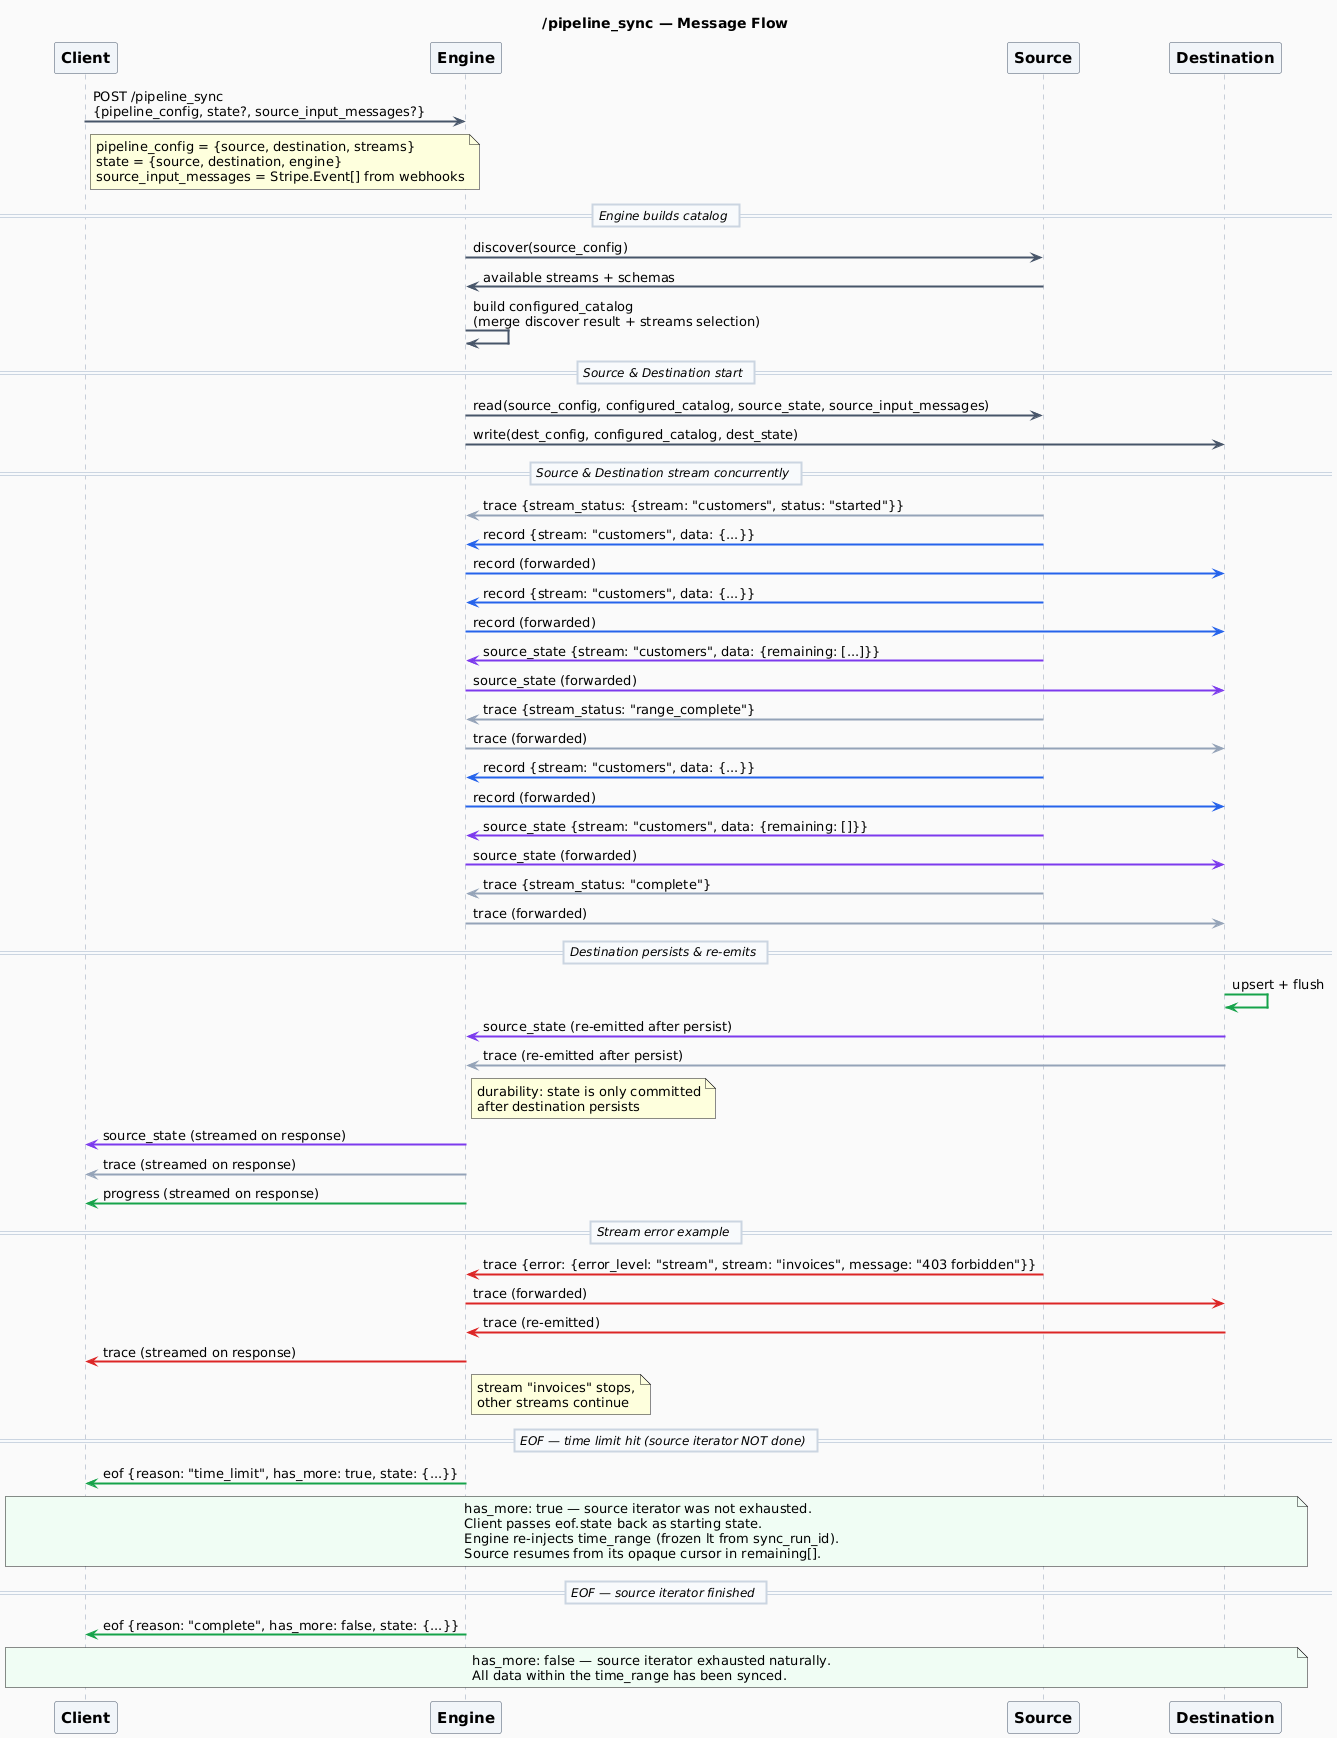

The diagram above was rendered by PlantUML. Its source (embedded in the PNG):
@startuml
title /pipeline_sync — Message Flow

skinparam defaultFontName "Menlo"
skinparam defaultFontSize 13
skinparam backgroundColor #fafafa

skinparam sequence {
    ArrowThickness 2
    ParticipantPadding 40
    BoxPadding 10
    LifeLineBorderColor #94a3b8
    LifeLineBackgroundColor #fafafa

    ParticipantBackgroundColor #f1f5f9
    ParticipantBorderColor #475569
    ParticipantFontSize 15
    ParticipantFontStyle bold

    DividerBackgroundColor #f8fafc
    DividerBorderColor #cbd5e1
    DividerFontSize 12
    DividerFontStyle italic
}

participant Client as C
participant Engine as E
participant Source as S
participant Destination as D

C -[#475569]> E : POST /pipeline_sync\n{pipeline_config, state?, source_input_messages?}
note right of C #FEFFDD
  pipeline_config = {source, destination, streams}
  state = {source, destination, engine}
  source_input_messages = Stripe.Event[] from webhooks
end note

== Engine builds catalog ==

E -[#475569]> S : discover(source_config)
S -[#475569]> E : available streams + schemas
E -[#475569]> E : build configured_catalog\n(merge discover result + streams selection)

== Source & Destination start ==

E -[#475569]> S : read(source_config, configured_catalog, source_state, source_input_messages)
E -[#475569]> D : write(dest_config, configured_catalog, dest_state)

== Source & Destination stream concurrently ==

S -[#94a3b8]> E : trace {stream_status: {stream: "customers", status: "started"}}

S -[#2563eb]> E : record {stream: "customers", data: {...}}
E -[#2563eb]> D : record (forwarded)

S -[#2563eb]> E : record {stream: "customers", data: {...}}
E -[#2563eb]> D : record (forwarded)

S -[#7c3aed]> E : source_state {stream: "customers", data: {remaining: [...]}}
E -[#7c3aed]> D : source_state (forwarded)

S -[#94a3b8]> E : trace {stream_status: "range_complete"}
E -[#94a3b8]> D : trace (forwarded)

S -[#2563eb]> E : record {stream: "customers", data: {...}}
E -[#2563eb]> D : record (forwarded)

S -[#7c3aed]> E : source_state {stream: "customers", data: {remaining: []}}
E -[#7c3aed]> D : source_state (forwarded)

S -[#94a3b8]> E : trace {stream_status: "complete"}
E -[#94a3b8]> D : trace (forwarded)

== Destination persists & re-emits ==

D -[#16a34a]> D : upsert + flush
D -[#7c3aed]> E : source_state (re-emitted after persist)
D -[#94a3b8]> E : trace (re-emitted after persist)
note right of E #FEFFDD : durability: state is only committed\nafter destination persists

E -[#7c3aed]> C : source_state (streamed on response)
E -[#94a3b8]> C : trace (streamed on response)
E -[#16a34a]> C : progress (streamed on response)

== Stream error example ==

S -[#dc2626]> E : trace {error: {error_level: "stream", stream: "invoices", message: "403 forbidden"}}
E -[#dc2626]> D : trace (forwarded)
D -[#dc2626]> E : trace (re-emitted)
E -[#dc2626]> C : trace (streamed on response)
note right of E #FEFFDD : stream "invoices" stops,\nother streams continue

== EOF — time limit hit (source iterator NOT done) ==

E -[#16a34a]> C : eof {reason: "time_limit", has_more: true, state: {...}}

note over C, D #f0fdf4
  has_more: true — source iterator was not exhausted.
  Client passes eof.state back as starting state.
  Engine re-injects time_range (frozen lt from sync_run_id).
  Source resumes from its opaque cursor in remaining[].
end note

== EOF — source iterator finished ==

E -[#16a34a]> C : eof {reason: "complete", has_more: false, state: {...}}

note over C, D #f0fdf4
  has_more: false — source iterator exhausted naturally.
  All data within the time_range has been synced.
end note

@enduml